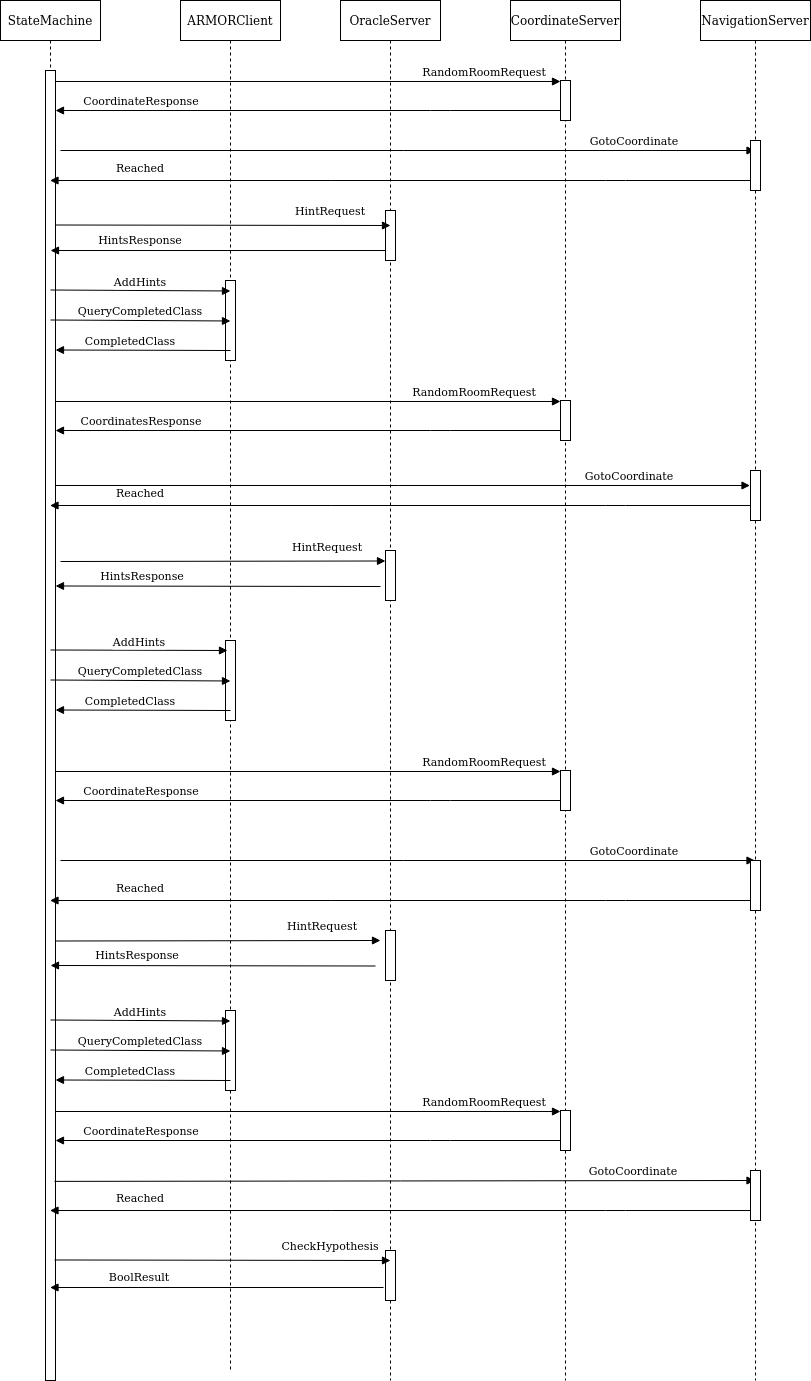

The diagram above was exported from draw.io. Its source (the exported page's mxGraphModel, read from the mxfile embedded in the PNG):
<mxGraphModel dx="1125" dy="574" grid="1" gridSize="10" guides="1" tooltips="1" connect="1" arrows="1" fold="1" page="1" pageScale="1" pageWidth="850" pageHeight="1100" math="0" shadow="0">
  <root>
    <mxCell id="0" />
    <mxCell id="1" parent="0" />
    <mxCell id="3nuBFxr9cyL0pnOWT2aG-1" value="StateMachine" style="shape=umlLifeline;perimeter=lifelinePerimeter;container=1;collapsible=0;recursiveResize=0;rounded=0;shadow=0;strokeWidth=1;" parent="1" vertex="1">
      <mxGeometry x="120" y="80" width="100" height="1380" as="geometry" />
    </mxCell>
    <mxCell id="3nuBFxr9cyL0pnOWT2aG-2" value="" style="points=[];perimeter=orthogonalPerimeter;rounded=0;shadow=0;strokeWidth=1;" parent="3nuBFxr9cyL0pnOWT2aG-1" vertex="1">
      <mxGeometry x="45" y="70" width="10" height="1310" as="geometry" />
    </mxCell>
    <mxCell id="3nuBFxr9cyL0pnOWT2aG-5" value="ARMORClient" style="shape=umlLifeline;perimeter=lifelinePerimeter;container=1;collapsible=0;recursiveResize=0;rounded=0;shadow=0;strokeWidth=1;" parent="1" vertex="1">
      <mxGeometry x="300" y="80" width="100" height="1370" as="geometry" />
    </mxCell>
    <mxCell id="CeUmXlsj-e8Ry6huL-yZ-45" value="" style="points=[];perimeter=orthogonalPerimeter;rounded=0;shadow=0;strokeWidth=1;" vertex="1" parent="3nuBFxr9cyL0pnOWT2aG-5">
      <mxGeometry x="45" y="640" width="10" height="80" as="geometry" />
    </mxCell>
    <mxCell id="CeUmXlsj-e8Ry6huL-yZ-43" value="CompletedClass" style="verticalAlign=bottom;endArrow=block;shadow=0;strokeWidth=1;" edge="1" parent="3nuBFxr9cyL0pnOWT2aG-5">
      <mxGeometry x="0.1429" relative="1" as="geometry">
        <mxPoint x="50" y="710" as="sourcePoint" />
        <mxPoint x="-125" y="709.5" as="targetPoint" />
        <Array as="points" />
        <mxPoint as="offset" />
      </mxGeometry>
    </mxCell>
    <mxCell id="CeUmXlsj-e8Ry6huL-yZ-44" value="QueryCompletedClass" style="verticalAlign=bottom;endArrow=block;shadow=0;strokeWidth=1;" edge="1" parent="3nuBFxr9cyL0pnOWT2aG-5">
      <mxGeometry relative="1" as="geometry">
        <mxPoint x="-130" y="679.5" as="sourcePoint" />
        <mxPoint x="50" y="680.5" as="targetPoint" />
        <mxPoint as="offset" />
      </mxGeometry>
    </mxCell>
    <mxCell id="CeUmXlsj-e8Ry6huL-yZ-42" value="AddHints" style="verticalAlign=bottom;endArrow=block;shadow=0;strokeWidth=1;entryX=0.2;entryY=0.125;entryDx=0;entryDy=0;entryPerimeter=0;" edge="1" parent="3nuBFxr9cyL0pnOWT2aG-5" target="CeUmXlsj-e8Ry6huL-yZ-45">
      <mxGeometry relative="1" as="geometry">
        <mxPoint x="-130" y="649.5" as="sourcePoint" />
        <mxPoint x="50" y="650.5" as="targetPoint" />
        <mxPoint y="1" as="offset" />
      </mxGeometry>
    </mxCell>
    <mxCell id="CeUmXlsj-e8Ry6huL-yZ-39" value="HintRequest" style="verticalAlign=bottom;endArrow=block;shadow=0;strokeWidth=1;" edge="1" parent="3nuBFxr9cyL0pnOWT2aG-5">
      <mxGeometry x="0.6417" y="5" relative="1" as="geometry">
        <mxPoint x="-120" y="561" as="sourcePoint" />
        <mxPoint x="205" y="560.5" as="targetPoint" />
        <mxPoint as="offset" />
      </mxGeometry>
    </mxCell>
    <mxCell id="CeUmXlsj-e8Ry6huL-yZ-46" value="" style="points=[];perimeter=orthogonalPerimeter;rounded=0;shadow=0;strokeWidth=1;" vertex="1" parent="3nuBFxr9cyL0pnOWT2aG-5">
      <mxGeometry x="45" y="280" width="10" height="80" as="geometry" />
    </mxCell>
    <mxCell id="CeUmXlsj-e8Ry6huL-yZ-47" value="CompletedClass" style="verticalAlign=bottom;endArrow=block;shadow=0;strokeWidth=1;" edge="1" parent="3nuBFxr9cyL0pnOWT2aG-5">
      <mxGeometry x="0.1429" relative="1" as="geometry">
        <mxPoint x="50" y="350" as="sourcePoint" />
        <mxPoint x="-125" y="349.5" as="targetPoint" />
        <Array as="points" />
        <mxPoint as="offset" />
      </mxGeometry>
    </mxCell>
    <mxCell id="CeUmXlsj-e8Ry6huL-yZ-48" value="QueryCompletedClass" style="verticalAlign=bottom;endArrow=block;shadow=0;strokeWidth=1;" edge="1" parent="3nuBFxr9cyL0pnOWT2aG-5">
      <mxGeometry relative="1" as="geometry">
        <mxPoint x="-130" y="319.5" as="sourcePoint" />
        <mxPoint x="50" y="320.5" as="targetPoint" />
        <mxPoint as="offset" />
      </mxGeometry>
    </mxCell>
    <mxCell id="CeUmXlsj-e8Ry6huL-yZ-49" value="AddHints" style="verticalAlign=bottom;endArrow=block;shadow=0;strokeWidth=1;" edge="1" parent="3nuBFxr9cyL0pnOWT2aG-5">
      <mxGeometry relative="1" as="geometry">
        <mxPoint x="-130" y="289.5" as="sourcePoint" />
        <mxPoint x="50" y="290.5" as="targetPoint" />
        <mxPoint y="1" as="offset" />
      </mxGeometry>
    </mxCell>
    <mxCell id="CeUmXlsj-e8Ry6huL-yZ-58" value="GotoCoordinate" style="verticalAlign=bottom;endArrow=block;shadow=0;strokeWidth=1;" edge="1" parent="3nuBFxr9cyL0pnOWT2aG-5">
      <mxGeometry x="0.6534" relative="1" as="geometry">
        <mxPoint x="-120" y="860" as="sourcePoint" />
        <mxPoint x="574.5" y="860" as="targetPoint" />
        <mxPoint as="offset" />
      </mxGeometry>
    </mxCell>
    <mxCell id="CeUmXlsj-e8Ry6huL-yZ-60" value="HintRequest" style="verticalAlign=bottom;endArrow=block;shadow=0;strokeWidth=1;" edge="1" parent="3nuBFxr9cyL0pnOWT2aG-5">
      <mxGeometry x="0.6417" y="5" relative="1" as="geometry">
        <mxPoint x="-125" y="940.5" as="sourcePoint" />
        <mxPoint x="200" y="940" as="targetPoint" />
        <mxPoint as="offset" />
      </mxGeometry>
    </mxCell>
    <mxCell id="CeUmXlsj-e8Ry6huL-yZ-61" value="HintsResponse" style="verticalAlign=bottom;endArrow=block;shadow=0;strokeWidth=1;" edge="1" parent="3nuBFxr9cyL0pnOWT2aG-5">
      <mxGeometry x="0.4643" y="-1" relative="1" as="geometry">
        <mxPoint x="195" y="965.5" as="sourcePoint" />
        <mxPoint x="-130" y="965" as="targetPoint" />
        <Array as="points" />
        <mxPoint as="offset" />
      </mxGeometry>
    </mxCell>
    <mxCell id="3nuBFxr9cyL0pnOWT2aG-8" value="RandomRoomRequest" style="verticalAlign=bottom;endArrow=block;entryX=0;entryY=0.025;shadow=0;strokeWidth=1;entryDx=0;entryDy=0;entryPerimeter=0;" parent="1" source="3nuBFxr9cyL0pnOWT2aG-2" target="CeUmXlsj-e8Ry6huL-yZ-6" edge="1">
      <mxGeometry x="0.7" relative="1" as="geometry">
        <mxPoint x="275" y="160" as="sourcePoint" />
        <mxPoint as="offset" />
      </mxGeometry>
    </mxCell>
    <mxCell id="CeUmXlsj-e8Ry6huL-yZ-1" value="OracleServer" style="shape=umlLifeline;perimeter=lifelinePerimeter;container=1;collapsible=0;recursiveResize=0;rounded=0;shadow=0;strokeWidth=1;" vertex="1" parent="1">
      <mxGeometry x="460" y="80" width="100" height="1380" as="geometry" />
    </mxCell>
    <mxCell id="CeUmXlsj-e8Ry6huL-yZ-22" value="GotoCoordinate" style="verticalAlign=bottom;endArrow=block;shadow=0;strokeWidth=1;" edge="1" parent="CeUmXlsj-e8Ry6huL-yZ-1" target="CeUmXlsj-e8Ry6huL-yZ-11">
      <mxGeometry x="0.6534" relative="1" as="geometry">
        <mxPoint x="-280" y="150" as="sourcePoint" />
        <mxPoint x="220" y="149.5" as="targetPoint" />
        <mxPoint as="offset" />
      </mxGeometry>
    </mxCell>
    <mxCell id="CeUmXlsj-e8Ry6huL-yZ-27" value="" style="points=[];perimeter=orthogonalPerimeter;rounded=0;shadow=0;strokeWidth=1;" vertex="1" parent="CeUmXlsj-e8Ry6huL-yZ-1">
      <mxGeometry x="45" y="210" width="10" height="50" as="geometry" />
    </mxCell>
    <mxCell id="CeUmXlsj-e8Ry6huL-yZ-41" value="" style="points=[];perimeter=orthogonalPerimeter;rounded=0;shadow=0;strokeWidth=1;" vertex="1" parent="CeUmXlsj-e8Ry6huL-yZ-1">
      <mxGeometry x="45" y="550" width="10" height="50" as="geometry" />
    </mxCell>
    <mxCell id="CeUmXlsj-e8Ry6huL-yZ-62" value="" style="points=[];perimeter=orthogonalPerimeter;rounded=0;shadow=0;strokeWidth=1;" vertex="1" parent="CeUmXlsj-e8Ry6huL-yZ-1">
      <mxGeometry x="45" y="930" width="10" height="50" as="geometry" />
    </mxCell>
    <mxCell id="CeUmXlsj-e8Ry6huL-yZ-78" value="" style="points=[];perimeter=orthogonalPerimeter;rounded=0;shadow=0;strokeWidth=1;" vertex="1" parent="CeUmXlsj-e8Ry6huL-yZ-1">
      <mxGeometry x="45" y="1250" width="10" height="50" as="geometry" />
    </mxCell>
    <mxCell id="CeUmXlsj-e8Ry6huL-yZ-5" value="CoordinateServer" style="shape=umlLifeline;perimeter=lifelinePerimeter;container=1;collapsible=0;recursiveResize=0;rounded=0;shadow=0;strokeWidth=1;" vertex="1" parent="1">
      <mxGeometry x="630" y="80" width="110" height="1380" as="geometry" />
    </mxCell>
    <mxCell id="CeUmXlsj-e8Ry6huL-yZ-6" value="" style="points=[];perimeter=orthogonalPerimeter;rounded=0;shadow=0;strokeWidth=1;" vertex="1" parent="CeUmXlsj-e8Ry6huL-yZ-5">
      <mxGeometry x="50" y="80" width="10" height="40" as="geometry" />
    </mxCell>
    <mxCell id="CeUmXlsj-e8Ry6huL-yZ-33" value="RandomRoomRequest" style="verticalAlign=bottom;endArrow=block;entryX=0;entryY=0.025;shadow=0;strokeWidth=1;entryDx=0;entryDy=0;entryPerimeter=0;" edge="1" parent="CeUmXlsj-e8Ry6huL-yZ-5" target="CeUmXlsj-e8Ry6huL-yZ-34">
      <mxGeometry x="0.66" relative="1" as="geometry">
        <mxPoint x="-455" y="401" as="sourcePoint" />
        <mxPoint as="offset" />
      </mxGeometry>
    </mxCell>
    <mxCell id="CeUmXlsj-e8Ry6huL-yZ-34" value="" style="points=[];perimeter=orthogonalPerimeter;rounded=0;shadow=0;strokeWidth=1;" vertex="1" parent="CeUmXlsj-e8Ry6huL-yZ-5">
      <mxGeometry x="50" y="400" width="10" height="40" as="geometry" />
    </mxCell>
    <mxCell id="CeUmXlsj-e8Ry6huL-yZ-35" value="CoordinatesResponse" style="verticalAlign=bottom;endArrow=block;shadow=0;strokeWidth=1;" edge="1" parent="CeUmXlsj-e8Ry6huL-yZ-5" source="CeUmXlsj-e8Ry6huL-yZ-34">
      <mxGeometry x="0.66" relative="1" as="geometry">
        <mxPoint x="35" y="419.5" as="sourcePoint" />
        <mxPoint x="-455" y="430" as="targetPoint" />
        <Array as="points">
          <mxPoint x="-70" y="430" />
        </Array>
        <mxPoint as="offset" />
      </mxGeometry>
    </mxCell>
    <mxCell id="CeUmXlsj-e8Ry6huL-yZ-53" value="" style="points=[];perimeter=orthogonalPerimeter;rounded=0;shadow=0;strokeWidth=1;" vertex="1" parent="CeUmXlsj-e8Ry6huL-yZ-5">
      <mxGeometry x="50" y="770" width="10" height="40" as="geometry" />
    </mxCell>
    <mxCell id="CeUmXlsj-e8Ry6huL-yZ-54" value="RandomRoomRequest" style="verticalAlign=bottom;endArrow=block;entryX=0;entryY=0.025;shadow=0;strokeWidth=1;entryDx=0;entryDy=0;entryPerimeter=0;" edge="1" target="CeUmXlsj-e8Ry6huL-yZ-53" parent="CeUmXlsj-e8Ry6huL-yZ-5">
      <mxGeometry x="0.7" relative="1" as="geometry">
        <mxPoint x="-455" y="771" as="sourcePoint" />
        <mxPoint as="offset" />
      </mxGeometry>
    </mxCell>
    <mxCell id="CeUmXlsj-e8Ry6huL-yZ-55" value="CoordinateResponse" style="verticalAlign=bottom;endArrow=block;shadow=0;strokeWidth=1;" edge="1" source="CeUmXlsj-e8Ry6huL-yZ-53" parent="CeUmXlsj-e8Ry6huL-yZ-5">
      <mxGeometry x="0.66" relative="1" as="geometry">
        <mxPoint x="35" y="789.5" as="sourcePoint" />
        <mxPoint x="-455" y="800" as="targetPoint" />
        <Array as="points">
          <mxPoint x="-70" y="800" />
        </Array>
        <mxPoint as="offset" />
      </mxGeometry>
    </mxCell>
    <mxCell id="CeUmXlsj-e8Ry6huL-yZ-70" value="" style="points=[];perimeter=orthogonalPerimeter;rounded=0;shadow=0;strokeWidth=1;" vertex="1" parent="CeUmXlsj-e8Ry6huL-yZ-5">
      <mxGeometry x="50" y="1110" width="10" height="40" as="geometry" />
    </mxCell>
    <mxCell id="CeUmXlsj-e8Ry6huL-yZ-71" value="CoordinateResponse" style="verticalAlign=bottom;endArrow=block;shadow=0;strokeWidth=1;" edge="1" source="CeUmXlsj-e8Ry6huL-yZ-70" parent="CeUmXlsj-e8Ry6huL-yZ-5">
      <mxGeometry x="0.66" relative="1" as="geometry">
        <mxPoint x="-595" y="1049.5" as="sourcePoint" />
        <mxPoint x="-455" y="1140" as="targetPoint" />
        <Array as="points">
          <mxPoint x="-70" y="1140" />
        </Array>
        <mxPoint as="offset" />
      </mxGeometry>
    </mxCell>
    <mxCell id="CeUmXlsj-e8Ry6huL-yZ-72" value="RandomRoomRequest" style="verticalAlign=bottom;endArrow=block;entryX=0;entryY=0.025;shadow=0;strokeWidth=1;entryDx=0;entryDy=0;entryPerimeter=0;" edge="1" target="CeUmXlsj-e8Ry6huL-yZ-70" parent="CeUmXlsj-e8Ry6huL-yZ-5">
      <mxGeometry x="0.7" relative="1" as="geometry">
        <mxPoint x="-455" y="1111" as="sourcePoint" />
        <mxPoint as="offset" />
      </mxGeometry>
    </mxCell>
    <mxCell id="CeUmXlsj-e8Ry6huL-yZ-75" value="GotoCoordinate" style="verticalAlign=bottom;endArrow=block;shadow=0;strokeWidth=1;exitX=0.9;exitY=0.848;exitDx=0;exitDy=0;exitPerimeter=0;" edge="1" parent="CeUmXlsj-e8Ry6huL-yZ-5" source="3nuBFxr9cyL0pnOWT2aG-2">
      <mxGeometry x="0.6534" relative="1" as="geometry">
        <mxPoint x="-450" y="1180" as="sourcePoint" />
        <mxPoint x="244.5" y="1180" as="targetPoint" />
        <mxPoint as="offset" />
      </mxGeometry>
    </mxCell>
    <mxCell id="CeUmXlsj-e8Ry6huL-yZ-11" value="NavigationServer" style="shape=umlLifeline;perimeter=lifelinePerimeter;container=1;collapsible=0;recursiveResize=0;rounded=0;shadow=0;strokeWidth=1;" vertex="1" parent="1">
      <mxGeometry x="820" y="80" width="110" height="1380" as="geometry" />
    </mxCell>
    <mxCell id="CeUmXlsj-e8Ry6huL-yZ-12" value="" style="points=[];perimeter=orthogonalPerimeter;rounded=0;shadow=0;strokeWidth=1;" vertex="1" parent="CeUmXlsj-e8Ry6huL-yZ-11">
      <mxGeometry x="50" y="140" width="10" height="50" as="geometry" />
    </mxCell>
    <mxCell id="CeUmXlsj-e8Ry6huL-yZ-38" value="" style="points=[];perimeter=orthogonalPerimeter;rounded=0;shadow=0;strokeWidth=1;" vertex="1" parent="CeUmXlsj-e8Ry6huL-yZ-11">
      <mxGeometry x="50" y="470" width="10" height="50" as="geometry" />
    </mxCell>
    <mxCell id="CeUmXlsj-e8Ry6huL-yZ-37" value="Reached" style="verticalAlign=bottom;endArrow=block;shadow=0;strokeWidth=1;" edge="1" parent="CeUmXlsj-e8Ry6huL-yZ-11">
      <mxGeometry x="0.7405" y="-3" relative="1" as="geometry">
        <mxPoint x="50" y="505" as="sourcePoint" />
        <mxPoint x="-650.5" y="505" as="targetPoint" />
        <Array as="points">
          <mxPoint x="-85" y="505" />
        </Array>
        <mxPoint as="offset" />
      </mxGeometry>
    </mxCell>
    <mxCell id="CeUmXlsj-e8Ry6huL-yZ-36" value="GotoCoordinate" style="verticalAlign=bottom;endArrow=block;shadow=0;strokeWidth=1;" edge="1" parent="CeUmXlsj-e8Ry6huL-yZ-11">
      <mxGeometry x="0.6534" relative="1" as="geometry">
        <mxPoint x="-645" y="485" as="sourcePoint" />
        <mxPoint x="49.5" y="485" as="targetPoint" />
        <mxPoint as="offset" />
      </mxGeometry>
    </mxCell>
    <mxCell id="CeUmXlsj-e8Ry6huL-yZ-56" value="" style="points=[];perimeter=orthogonalPerimeter;rounded=0;shadow=0;strokeWidth=1;" vertex="1" parent="CeUmXlsj-e8Ry6huL-yZ-11">
      <mxGeometry x="50" y="860" width="10" height="50" as="geometry" />
    </mxCell>
    <mxCell id="CeUmXlsj-e8Ry6huL-yZ-57" value="Reached" style="verticalAlign=bottom;endArrow=block;shadow=0;strokeWidth=1;" edge="1" parent="CeUmXlsj-e8Ry6huL-yZ-11">
      <mxGeometry x="0.7405" y="-3" relative="1" as="geometry">
        <mxPoint x="50" y="900" as="sourcePoint" />
        <mxPoint x="-650.5" y="900" as="targetPoint" />
        <Array as="points">
          <mxPoint x="-85" y="900" />
        </Array>
        <mxPoint as="offset" />
      </mxGeometry>
    </mxCell>
    <mxCell id="CeUmXlsj-e8Ry6huL-yZ-73" value="" style="points=[];perimeter=orthogonalPerimeter;rounded=0;shadow=0;strokeWidth=1;" vertex="1" parent="CeUmXlsj-e8Ry6huL-yZ-11">
      <mxGeometry x="50" y="1170" width="10" height="50" as="geometry" />
    </mxCell>
    <mxCell id="CeUmXlsj-e8Ry6huL-yZ-21" value="CoordinateResponse" style="verticalAlign=bottom;endArrow=block;shadow=0;strokeWidth=1;" edge="1" parent="1" source="CeUmXlsj-e8Ry6huL-yZ-6" target="3nuBFxr9cyL0pnOWT2aG-2">
      <mxGeometry x="0.66" relative="1" as="geometry">
        <mxPoint x="665" y="179.5" as="sourcePoint" />
        <mxPoint x="500" y="179.5" as="targetPoint" />
        <Array as="points">
          <mxPoint x="560" y="190" />
        </Array>
        <mxPoint as="offset" />
      </mxGeometry>
    </mxCell>
    <mxCell id="CeUmXlsj-e8Ry6huL-yZ-23" value="Reached" style="verticalAlign=bottom;endArrow=block;shadow=0;strokeWidth=1;" edge="1" parent="1" target="3nuBFxr9cyL0pnOWT2aG-1">
      <mxGeometry x="0.7405" y="-3" relative="1" as="geometry">
        <mxPoint x="870" y="260" as="sourcePoint" />
        <mxPoint x="190" y="260" as="targetPoint" />
        <Array as="points">
          <mxPoint x="735" y="260" />
        </Array>
        <mxPoint as="offset" />
      </mxGeometry>
    </mxCell>
    <mxCell id="CeUmXlsj-e8Ry6huL-yZ-26" value="HintRequest" style="verticalAlign=bottom;endArrow=block;shadow=0;strokeWidth=1;" edge="1" parent="1">
      <mxGeometry x="0.6417" y="5" relative="1" as="geometry">
        <mxPoint x="175" y="304.5" as="sourcePoint" />
        <mxPoint x="510" y="305" as="targetPoint" />
        <mxPoint as="offset" />
      </mxGeometry>
    </mxCell>
    <mxCell id="CeUmXlsj-e8Ry6huL-yZ-29" value="HintsResponse" style="verticalAlign=bottom;endArrow=block;shadow=0;strokeWidth=1;" edge="1" parent="1" source="CeUmXlsj-e8Ry6huL-yZ-27">
      <mxGeometry x="0.4643" y="-1" relative="1" as="geometry">
        <mxPoint x="500" y="320" as="sourcePoint" />
        <mxPoint x="170" y="330" as="targetPoint" />
        <Array as="points" />
        <mxPoint as="offset" />
      </mxGeometry>
    </mxCell>
    <mxCell id="CeUmXlsj-e8Ry6huL-yZ-40" value="HintsResponse" style="verticalAlign=bottom;endArrow=block;shadow=0;strokeWidth=1;" edge="1" parent="1">
      <mxGeometry x="0.4643" y="-1" relative="1" as="geometry">
        <mxPoint x="500" y="666" as="sourcePoint" />
        <mxPoint x="175" y="665.5" as="targetPoint" />
        <Array as="points" />
        <mxPoint as="offset" />
      </mxGeometry>
    </mxCell>
    <mxCell id="CeUmXlsj-e8Ry6huL-yZ-63" value="" style="points=[];perimeter=orthogonalPerimeter;rounded=0;shadow=0;strokeWidth=1;" vertex="1" parent="1">
      <mxGeometry x="345" y="1090" width="10" height="80" as="geometry" />
    </mxCell>
    <mxCell id="CeUmXlsj-e8Ry6huL-yZ-64" value="CompletedClass" style="verticalAlign=bottom;endArrow=block;shadow=0;strokeWidth=1;" edge="1" parent="1">
      <mxGeometry x="0.1429" relative="1" as="geometry">
        <mxPoint x="350" y="1160" as="sourcePoint" />
        <mxPoint x="175" y="1159.5" as="targetPoint" />
        <Array as="points" />
        <mxPoint as="offset" />
      </mxGeometry>
    </mxCell>
    <mxCell id="CeUmXlsj-e8Ry6huL-yZ-65" value="QueryCompletedClass" style="verticalAlign=bottom;endArrow=block;shadow=0;strokeWidth=1;" edge="1" parent="1">
      <mxGeometry relative="1" as="geometry">
        <mxPoint x="170" y="1129.5" as="sourcePoint" />
        <mxPoint x="350" y="1130.5" as="targetPoint" />
        <mxPoint as="offset" />
      </mxGeometry>
    </mxCell>
    <mxCell id="CeUmXlsj-e8Ry6huL-yZ-66" value="AddHints" style="verticalAlign=bottom;endArrow=block;shadow=0;strokeWidth=1;" edge="1" parent="1">
      <mxGeometry relative="1" as="geometry">
        <mxPoint x="170" y="1099.5" as="sourcePoint" />
        <mxPoint x="350" y="1100.5" as="targetPoint" />
        <mxPoint y="1" as="offset" />
      </mxGeometry>
    </mxCell>
    <mxCell id="CeUmXlsj-e8Ry6huL-yZ-74" value="Reached" style="verticalAlign=bottom;endArrow=block;shadow=0;strokeWidth=1;" edge="1" parent="1">
      <mxGeometry x="0.7405" y="-3" relative="1" as="geometry">
        <mxPoint x="870" y="1290" as="sourcePoint" />
        <mxPoint x="169.5" y="1290" as="targetPoint" />
        <Array as="points">
          <mxPoint x="735" y="1290" />
        </Array>
        <mxPoint as="offset" />
      </mxGeometry>
    </mxCell>
    <mxCell id="CeUmXlsj-e8Ry6huL-yZ-77" value="BoolResult" style="verticalAlign=bottom;endArrow=block;shadow=0;strokeWidth=1;exitX=-0.2;exitY=0.74;exitDx=0;exitDy=0;exitPerimeter=0;" edge="1" parent="1" source="CeUmXlsj-e8Ry6huL-yZ-78" target="3nuBFxr9cyL0pnOWT2aG-1">
      <mxGeometry x="0.4643" y="-1" relative="1" as="geometry">
        <mxPoint x="505" y="1365.5" as="sourcePoint" />
        <mxPoint x="170" y="1370" as="targetPoint" />
        <Array as="points" />
        <mxPoint as="offset" />
      </mxGeometry>
    </mxCell>
    <mxCell id="CeUmXlsj-e8Ry6huL-yZ-76" value="CheckHypothesis" style="verticalAlign=bottom;endArrow=block;shadow=0;strokeWidth=1;exitX=0.9;exitY=0.908;exitDx=0;exitDy=0;exitPerimeter=0;" edge="1" parent="1" source="3nuBFxr9cyL0pnOWT2aG-2">
      <mxGeometry x="0.6417" y="5" relative="1" as="geometry">
        <mxPoint x="185" y="1340.5" as="sourcePoint" />
        <mxPoint x="510" y="1340" as="targetPoint" />
        <mxPoint as="offset" />
      </mxGeometry>
    </mxCell>
  </root>
</mxGraphModel>